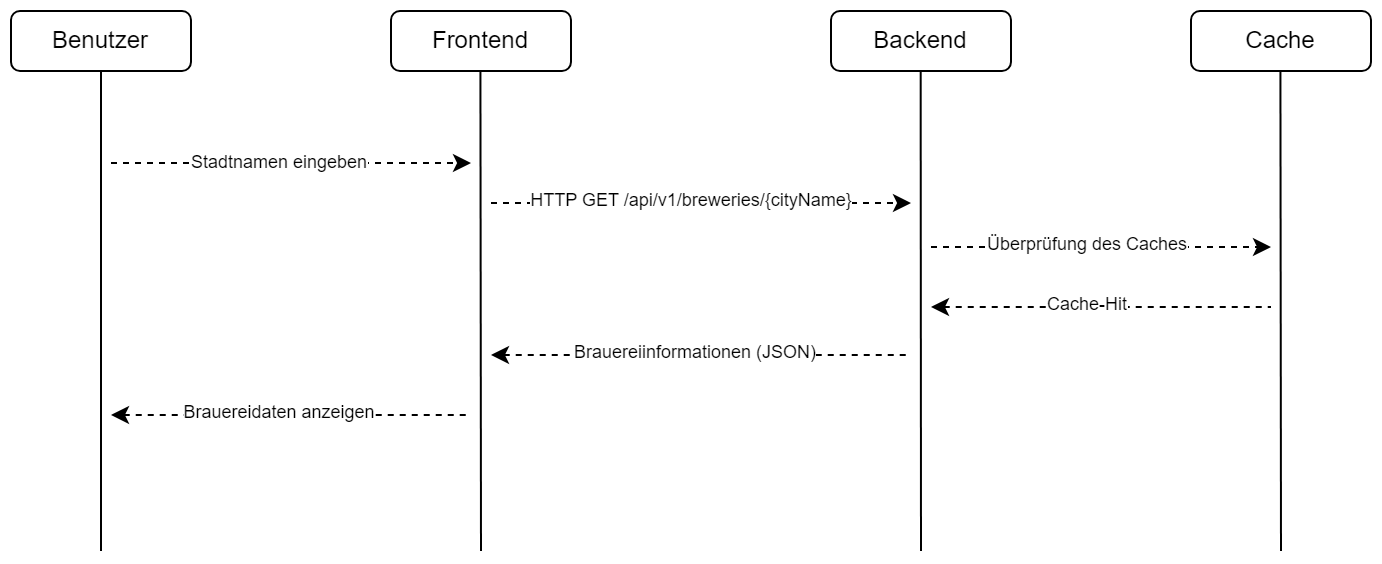

The diagram above was exported from draw.io. Its source (the exported page's mxGraphModel, read from the mxfile embedded in the PNG):
<mxGraphModel dx="796" dy="451" grid="1" gridSize="10" guides="1" tooltips="1" connect="1" arrows="1" fold="1" page="1" pageScale="1" pageWidth="827" pageHeight="1169" math="0" shadow="0">
  <root>
    <mxCell id="0" />
    <mxCell id="1" parent="0" />
    <mxCell id="W6sRjD_0oQ6Trj0p57lH-2" value="Benutzer" style="rounded=1;whiteSpace=wrap;html=1;" vertex="1" parent="1">
      <mxGeometry x="20" y="10" width="90" height="30" as="geometry" />
    </mxCell>
    <mxCell id="W6sRjD_0oQ6Trj0p57lH-3" value="Frontend" style="rounded=1;whiteSpace=wrap;html=1;" vertex="1" parent="1">
      <mxGeometry x="210" y="10" width="90" height="30" as="geometry" />
    </mxCell>
    <mxCell id="W6sRjD_0oQ6Trj0p57lH-4" value="Backend" style="rounded=1;whiteSpace=wrap;html=1;" vertex="1" parent="1">
      <mxGeometry x="430" y="10" width="90" height="30" as="geometry" />
    </mxCell>
    <mxCell id="W6sRjD_0oQ6Trj0p57lH-5" value="Cache" style="rounded=1;whiteSpace=wrap;html=1;" vertex="1" parent="1">
      <mxGeometry x="610" y="10" width="90" height="30" as="geometry" />
    </mxCell>
    <mxCell id="W6sRjD_0oQ6Trj0p57lH-7" value="" style="endArrow=none;html=1;rounded=0;entryX=0.5;entryY=1;entryDx=0;entryDy=0;" edge="1" parent="1" target="W6sRjD_0oQ6Trj0p57lH-2">
      <mxGeometry width="50" height="50" relative="1" as="geometry">
        <mxPoint x="65" y="280" as="sourcePoint" />
        <mxPoint x="380" y="210" as="targetPoint" />
      </mxGeometry>
    </mxCell>
    <mxCell id="W6sRjD_0oQ6Trj0p57lH-8" value="" style="endArrow=none;html=1;rounded=0;entryX=0.5;entryY=1;entryDx=0;entryDy=0;" edge="1" parent="1">
      <mxGeometry width="50" height="50" relative="1" as="geometry">
        <mxPoint x="255" y="280" as="sourcePoint" />
        <mxPoint x="254.71000000000004" y="40" as="targetPoint" />
      </mxGeometry>
    </mxCell>
    <mxCell id="W6sRjD_0oQ6Trj0p57lH-9" value="" style="endArrow=classic;html=1;rounded=0;dashed=1;" edge="1" parent="1">
      <mxGeometry width="50" height="50" relative="1" as="geometry">
        <mxPoint x="70" y="86" as="sourcePoint" />
        <mxPoint x="250" y="86" as="targetPoint" />
      </mxGeometry>
    </mxCell>
    <mxCell id="W6sRjD_0oQ6Trj0p57lH-10" value="&lt;font style=&quot;font-size: 9px;&quot;&gt;Stadtnamen eingeben&lt;/font&gt;" style="edgeLabel;html=1;align=center;verticalAlign=middle;resizable=0;points=[];" vertex="1" connectable="0" parent="W6sRjD_0oQ6Trj0p57lH-9">
      <mxGeometry x="0.186" relative="1" as="geometry">
        <mxPoint x="-23" y="-1" as="offset" />
      </mxGeometry>
    </mxCell>
    <mxCell id="W6sRjD_0oQ6Trj0p57lH-11" value="" style="endArrow=classic;html=1;rounded=0;dashed=1;" edge="1" parent="1">
      <mxGeometry width="50" height="50" relative="1" as="geometry">
        <mxPoint x="260" y="106" as="sourcePoint" />
        <mxPoint x="470" y="106" as="targetPoint" />
      </mxGeometry>
    </mxCell>
    <mxCell id="W6sRjD_0oQ6Trj0p57lH-12" value="&lt;font style=&quot;font-size: 9px;&quot;&gt;HTTP GET /api/v1/breweries/{cityName}&lt;/font&gt;" style="edgeLabel;html=1;align=center;verticalAlign=middle;resizable=0;points=[];" vertex="1" connectable="0" parent="W6sRjD_0oQ6Trj0p57lH-11">
      <mxGeometry x="0.186" relative="1" as="geometry">
        <mxPoint x="-25" y="-2" as="offset" />
      </mxGeometry>
    </mxCell>
    <mxCell id="W6sRjD_0oQ6Trj0p57lH-13" value="" style="endArrow=none;html=1;rounded=0;entryX=0.5;entryY=1;entryDx=0;entryDy=0;" edge="1" parent="1">
      <mxGeometry width="50" height="50" relative="1" as="geometry">
        <mxPoint x="475" y="280" as="sourcePoint" />
        <mxPoint x="474.83000000000004" y="40" as="targetPoint" />
      </mxGeometry>
    </mxCell>
    <mxCell id="W6sRjD_0oQ6Trj0p57lH-15" value="" style="endArrow=none;html=1;rounded=0;entryX=0.5;entryY=1;entryDx=0;entryDy=0;" edge="1" parent="1">
      <mxGeometry width="50" height="50" relative="1" as="geometry">
        <mxPoint x="655" y="280" as="sourcePoint" />
        <mxPoint x="654.71" y="40" as="targetPoint" />
      </mxGeometry>
    </mxCell>
    <mxCell id="W6sRjD_0oQ6Trj0p57lH-16" value="" style="endArrow=classic;html=1;rounded=0;dashed=1;" edge="1" parent="1">
      <mxGeometry width="50" height="50" relative="1" as="geometry">
        <mxPoint x="480" y="128" as="sourcePoint" />
        <mxPoint x="650" y="128" as="targetPoint" />
      </mxGeometry>
    </mxCell>
    <mxCell id="W6sRjD_0oQ6Trj0p57lH-17" value="&lt;font style=&quot;font-size: 9px;&quot;&gt;Überprüfung des Caches&lt;/font&gt;" style="edgeLabel;html=1;align=center;verticalAlign=middle;resizable=0;points=[];" vertex="1" connectable="0" parent="W6sRjD_0oQ6Trj0p57lH-16">
      <mxGeometry x="0.186" relative="1" as="geometry">
        <mxPoint x="-23" y="-2" as="offset" />
      </mxGeometry>
    </mxCell>
    <mxCell id="W6sRjD_0oQ6Trj0p57lH-18" value="" style="endArrow=none;html=1;rounded=0;dashed=1;startArrow=classic;startFill=1;endFill=0;" edge="1" parent="1">
      <mxGeometry width="50" height="50" relative="1" as="geometry">
        <mxPoint x="480" y="158" as="sourcePoint" />
        <mxPoint x="650" y="158" as="targetPoint" />
      </mxGeometry>
    </mxCell>
    <mxCell id="W6sRjD_0oQ6Trj0p57lH-19" value="&lt;font style=&quot;font-size: 9px;&quot;&gt;Cache-Hit&lt;/font&gt;" style="edgeLabel;html=1;align=center;verticalAlign=middle;resizable=0;points=[];" vertex="1" connectable="0" parent="W6sRjD_0oQ6Trj0p57lH-18">
      <mxGeometry x="0.186" relative="1" as="geometry">
        <mxPoint x="-23" y="-2" as="offset" />
      </mxGeometry>
    </mxCell>
    <mxCell id="W6sRjD_0oQ6Trj0p57lH-20" value="" style="endArrow=none;html=1;rounded=0;dashed=1;startArrow=classic;startFill=1;endFill=0;" edge="1" parent="1">
      <mxGeometry width="50" height="50" relative="1" as="geometry">
        <mxPoint x="260" y="182" as="sourcePoint" />
        <mxPoint x="470" y="182" as="targetPoint" />
      </mxGeometry>
    </mxCell>
    <mxCell id="W6sRjD_0oQ6Trj0p57lH-21" value="&lt;font style=&quot;font-size: 9px;&quot;&gt;Brauereiinformationen (JSON)&lt;/font&gt;" style="edgeLabel;html=1;align=center;verticalAlign=middle;resizable=0;points=[];" vertex="1" connectable="0" parent="W6sRjD_0oQ6Trj0p57lH-20">
      <mxGeometry x="0.186" relative="1" as="geometry">
        <mxPoint x="-23" y="-2" as="offset" />
      </mxGeometry>
    </mxCell>
    <mxCell id="W6sRjD_0oQ6Trj0p57lH-22" value="" style="endArrow=none;html=1;rounded=0;dashed=1;startArrow=classic;startFill=1;endFill=0;" edge="1" parent="1">
      <mxGeometry width="50" height="50" relative="1" as="geometry">
        <mxPoint x="70" y="212" as="sourcePoint" />
        <mxPoint x="250" y="212" as="targetPoint" />
      </mxGeometry>
    </mxCell>
    <mxCell id="W6sRjD_0oQ6Trj0p57lH-23" value="&lt;font style=&quot;font-size: 9px;&quot;&gt;Brauereidaten anzeigen&lt;/font&gt;" style="edgeLabel;html=1;align=center;verticalAlign=middle;resizable=0;points=[];" vertex="1" connectable="0" parent="W6sRjD_0oQ6Trj0p57lH-22">
      <mxGeometry x="0.186" relative="1" as="geometry">
        <mxPoint x="-23" y="-2" as="offset" />
      </mxGeometry>
    </mxCell>
  </root>
</mxGraphModel>